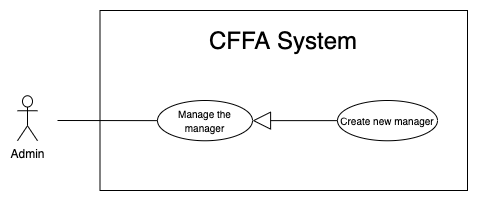

The diagram above was exported from draw.io. Its source (the exported page's mxGraphModel, read from the mxfile embedded in the PNG):
<mxGraphModel dx="946" dy="1715" grid="1" gridSize="10" guides="1" tooltips="1" connect="1" arrows="1" fold="1" page="1" pageScale="1" pageWidth="850" pageHeight="1100" math="0" shadow="0">
  <root>
    <mxCell id="JiKGQTRcVagpPiMXguql-0" />
    <mxCell id="JiKGQTRcVagpPiMXguql-1" parent="JiKGQTRcVagpPiMXguql-0" />
    <mxCell id="JiKGQTRcVagpPiMXguql-2" value="" style="rounded=0;whiteSpace=wrap;html=1;" vertex="1" parent="JiKGQTRcVagpPiMXguql-1">
      <mxGeometry x="132.5" y="-1080" width="367.5" height="180" as="geometry" />
    </mxCell>
    <mxCell id="JiKGQTRcVagpPiMXguql-3" value="&lt;span style=&quot;font-size: 24px&quot;&gt;CFFA System&lt;/span&gt;" style="text;html=1;strokeColor=none;fillColor=none;align=center;verticalAlign=middle;whiteSpace=wrap;rounded=0;" vertex="1" parent="JiKGQTRcVagpPiMXguql-1">
      <mxGeometry x="151.25" y="-1060" width="330" height="20" as="geometry" />
    </mxCell>
    <mxCell id="JiKGQTRcVagpPiMXguql-4" value="Admin" style="shape=umlActor;verticalLabelPosition=bottom;verticalAlign=top;html=1;outlineConnect=0;" vertex="1" parent="JiKGQTRcVagpPiMXguql-1">
      <mxGeometry x="50" y="-994.75" width="20" height="45" as="geometry" />
    </mxCell>
    <mxCell id="JiKGQTRcVagpPiMXguql-5" value="&lt;font size=&quot;1&quot;&gt;Manage the manager&lt;/font&gt;" style="ellipse;whiteSpace=wrap;html=1;fillColor=#ffffff;gradientColor=none;" vertex="1" parent="JiKGQTRcVagpPiMXguql-1">
      <mxGeometry x="190" y="-990" width="95" height="40.25" as="geometry" />
    </mxCell>
    <mxCell id="JiKGQTRcVagpPiMXguql-6" value="" style="endArrow=none;html=1;rounded=0;" edge="1" parent="JiKGQTRcVagpPiMXguql-1" source="JiKGQTRcVagpPiMXguql-5">
      <mxGeometry relative="1" as="geometry">
        <mxPoint x="233" y="-970" as="sourcePoint" />
        <mxPoint x="90" y="-970" as="targetPoint" />
      </mxGeometry>
    </mxCell>
    <mxCell id="JiKGQTRcVagpPiMXguql-7" value="&lt;font style=&quot;font-size: 10px&quot;&gt;Create new manager&lt;br&gt;&lt;/font&gt;" style="ellipse;whiteSpace=wrap;html=1;fillColor=#ffffff;gradientColor=none;" vertex="1" parent="JiKGQTRcVagpPiMXguql-1">
      <mxGeometry x="370" y="-990" width="100" height="40.25" as="geometry" />
    </mxCell>
    <mxCell id="JiKGQTRcVagpPiMXguql-8" value="" style="endArrow=block;endSize=16;endFill=0;html=1;entryX=1;entryY=0.5;entryDx=0;entryDy=0;exitX=0;exitY=0.5;exitDx=0;exitDy=0;" edge="1" parent="JiKGQTRcVagpPiMXguql-1" source="JiKGQTRcVagpPiMXguql-7" target="JiKGQTRcVagpPiMXguql-5">
      <mxGeometry width="160" relative="1" as="geometry">
        <mxPoint x="402.54999999999995" y="-779.876" as="sourcePoint" />
        <mxPoint x="293.0975000000001" y="-736.44" as="targetPoint" />
      </mxGeometry>
    </mxCell>
  </root>
</mxGraphModel>